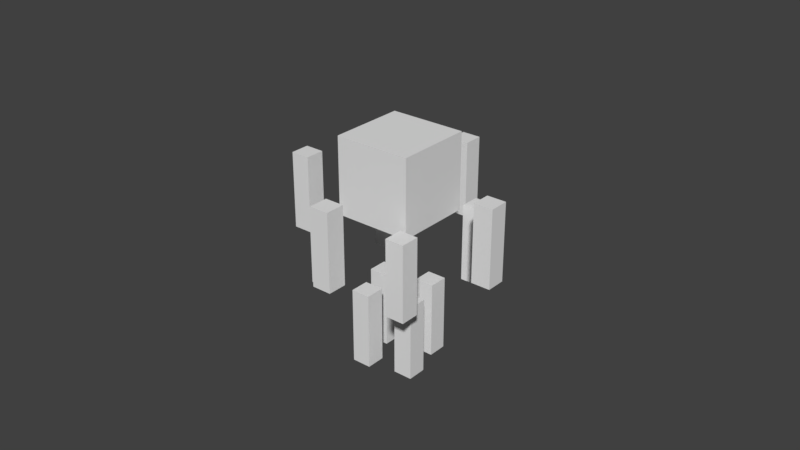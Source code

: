 # Source: blaze.blend  (saved by Blender 2.78.0; exported with 4.5.12 LTS)
import bpy
from mathutils import Matrix  # noqa: F401  (used for matrix-valued properties, if any)

bpy.ops.wm.read_factory_settings(use_empty=True)
scene = bpy.context.scene
scene.name = 'Scene'

# ---- collections
col_collection_1 = bpy.data.collections.new('Collection 1'); scene.collection.children.link(col_collection_1)

# ---- world
world_world = bpy.data.worlds.new('World'); scene.world = world_world
world_world.color = (0.05088, 0.05088, 0.05088)
world_world.use_sun_shadow = False
world_world.sun_shadow_jitter_overblur = 0.0
world_world.cycles.sampling_method = 'MANUAL'

# ---- meshes
me_cube_013 = bpy.data.meshes.new('Cube.013')
me_cube_013.from_pydata([(-1.0, -1.0, -1.0), (-1.0, -1.0, 1.0), (-1.0, 1.0, -1.0), (-1.0, 1.0, 1.0), (1.0, -1.0, -1.0), (1.0, -1.0, 1.0), (1.0, 1.0, -1.0), (1.0, 1.0, 1.0)], [], [(0, 1, 3, 2), (2, 3, 7, 6), (6, 7, 5, 4), (4, 5, 1, 0), (2, 6, 4, 0), (7, 3, 1, 5)])
_uv = me_cube_013.uv_layers.new(name='UVMap')
_uv.uv.foreach_set('vector', [0.03125, 0.1875, 0.03125, 0.4375, 0.0, 0.4375, 0.0, 0.1875, 0.125, 0.1875, 0.125, 0.4375, 0.09375, 0.4375, 0.09375, 0.1875, 0.09375, 0.1875, 0.09375, 0.4375, 0.0625, 0.4375, 0.0625, 0.1875, 0.0625, 0.1875, 0.0625, 0.4375, 0.03125, 0.4375, 0.03125, 0.1875, 0.09375, 0.5, 0.0625, 0.5, 0.0625, 0.4375, 0.09375, 0.4375, 0.0625, 0.5, 0.03125, 0.5, 0.03125, 0.4375, 0.0625, 0.4375])
me_cube_013.use_remesh_preserve_volume = False
me_cube_013.use_remesh_preserve_attributes = False
me_cube_013.use_mirror_vertex_groups = False
me_cube_013.update()
me_cube_014 = bpy.data.meshes.new('Cube.014')
me_cube_014.from_pydata([(-1.0, -1.0, -1.0), (-1.0, -1.0, 1.0), (-1.0, 1.0, -1.0), (-1.0, 1.0, 1.0), (1.0, -1.0, -1.0), (1.0, -1.0, 1.0), (1.0, 1.0, -1.0), (1.0, 1.0, 1.0)], [], [(0, 1, 3, 2), (2, 3, 7, 6), (6, 7, 5, 4), (4, 5, 1, 0), (2, 6, 4, 0), (7, 3, 1, 5)])
_uv = me_cube_014.uv_layers.new(name='UVMap')
_uv.uv.foreach_set('vector', [0.03125, 0.1875, 0.03125, 0.4375, 0.0, 0.4375, 0.0, 0.1875, 0.125, 0.1875, 0.125, 0.4375, 0.09375, 0.4375, 0.09375, 0.1875, 0.09375, 0.1875, 0.09375, 0.4375, 0.0625, 0.4375, 0.0625, 0.1875, 0.0625, 0.1875, 0.0625, 0.4375, 0.03125, 0.4375, 0.03125, 0.1875, 0.09375, 0.5, 0.0625, 0.5, 0.0625, 0.4375, 0.09375, 0.4375, 0.0625, 0.5, 0.03125, 0.5, 0.03125, 0.4375, 0.0625, 0.4375])
me_cube_014.use_remesh_preserve_volume = False
me_cube_014.use_remesh_preserve_attributes = False
me_cube_014.use_mirror_vertex_groups = False
me_cube_014.update()
me_cube_019 = bpy.data.meshes.new('Cube.019')
me_cube_019.from_pydata([(-1.0, -1.0, -1.0), (-1.0, -1.0, 1.0), (-1.0, 1.0, -1.0), (-1.0, 1.0, 1.0), (1.0, -1.0, -1.0), (1.0, -1.0, 1.0), (1.0, 1.0, -1.0), (1.0, 1.0, 1.0)], [], [(0, 1, 3, 2), (2, 3, 7, 6), (6, 7, 5, 4), (4, 5, 1, 0), (2, 6, 4, 0), (7, 3, 1, 5)])
_uv = me_cube_019.uv_layers.new(name='UVMap')
_uv.uv.foreach_set('vector', [0.03125, 0.1875, 0.03125, 0.4375, 0.0, 0.4375, 0.0, 0.1875, 0.125, 0.1875, 0.125, 0.4375, 0.09375, 0.4375, 0.09375, 0.1875, 0.09375, 0.1875, 0.09375, 0.4375, 0.0625, 0.4375, 0.0625, 0.1875, 0.0625, 0.1875, 0.0625, 0.4375, 0.03125, 0.4375, 0.03125, 0.1875, 0.09375, 0.5, 0.0625, 0.5, 0.0625, 0.4375, 0.09375, 0.4375, 0.0625, 0.5, 0.03125, 0.5, 0.03125, 0.4375, 0.0625, 0.4375])
me_cube_019.use_remesh_preserve_volume = False
me_cube_019.use_remesh_preserve_attributes = False
me_cube_019.use_mirror_vertex_groups = False
me_cube_019.update()
me_cube_017 = bpy.data.meshes.new('Cube.017')
me_cube_017.from_pydata([(-1.0, -1.0, -1.0), (-1.0, -1.0, 1.0), (-1.0, 1.0, -1.0), (-1.0, 1.0, 1.0), (1.0, -1.0, -1.0), (1.0, -1.0, 1.0), (1.0, 1.0, -1.0), (1.0, 1.0, 1.0)], [], [(0, 1, 3, 2), (2, 3, 7, 6), (6, 7, 5, 4), (4, 5, 1, 0), (2, 6, 4, 0), (7, 3, 1, 5)])
_uv = me_cube_017.uv_layers.new(name='UVMap')
_uv.uv.foreach_set('vector', [0.03125, 0.1875, 0.03125, 0.4375, 0.0, 0.4375, 0.0, 0.1875, 0.125, 0.1875, 0.125, 0.4375, 0.09375, 0.4375, 0.09375, 0.1875, 0.09375, 0.1875, 0.09375, 0.4375, 0.0625, 0.4375, 0.0625, 0.1875, 0.0625, 0.1875, 0.0625, 0.4375, 0.03125, 0.4375, 0.03125, 0.1875, 0.09375, 0.5, 0.0625, 0.5, 0.0625, 0.4375, 0.09375, 0.4375, 0.0625, 0.5, 0.03125, 0.5, 0.03125, 0.4375, 0.0625, 0.4375])
me_cube_017.use_remesh_preserve_volume = False
me_cube_017.use_remesh_preserve_attributes = False
me_cube_017.use_mirror_vertex_groups = False
me_cube_017.update()
me_cube_012 = bpy.data.meshes.new('Cube.012')
me_cube_012.from_pydata([(-1.0, -1.0, -1.0), (-1.0, -1.0, 1.0), (-1.0, 1.0, -1.0), (-1.0, 1.0, 1.0), (1.0, -1.0, -1.0), (1.0, -1.0, 1.0), (1.0, 1.0, -1.0), (1.0, 1.0, 1.0)], [], [(0, 1, 3, 2), (2, 3, 7, 6), (6, 7, 5, 4), (4, 5, 1, 0), (2, 6, 4, 0), (7, 3, 1, 5)])
_uv = me_cube_012.uv_layers.new(name='UVMap')
_uv.uv.foreach_set('vector', [0.03125, 0.1875, 0.03125, 0.4375, 0.0, 0.4375, 0.0, 0.1875, 0.125, 0.1875, 0.125, 0.4375, 0.09375, 0.4375, 0.09375, 0.1875, 0.09375, 0.1875, 0.09375, 0.4375, 0.0625, 0.4375, 0.0625, 0.1875, 0.0625, 0.1875, 0.0625, 0.4375, 0.03125, 0.4375, 0.03125, 0.1875, 0.09375, 0.5, 0.0625, 0.5, 0.0625, 0.4375, 0.09375, 0.4375, 0.0625, 0.5, 0.03125, 0.5, 0.03125, 0.4375, 0.0625, 0.4375])
me_cube_012.use_remesh_preserve_volume = False
me_cube_012.use_remesh_preserve_attributes = False
me_cube_012.use_mirror_vertex_groups = False
me_cube_012.update()
me_cube_018 = bpy.data.meshes.new('Cube.018')
me_cube_018.from_pydata([(-1.0, -1.0, -1.0), (-1.0, -1.0, 1.0), (-1.0, 1.0, -1.0), (-1.0, 1.0, 1.0), (1.0, -1.0, -1.0), (1.0, -1.0, 1.0), (1.0, 1.0, -1.0), (1.0, 1.0, 1.0)], [], [(0, 1, 3, 2), (2, 3, 7, 6), (6, 7, 5, 4), (4, 5, 1, 0), (2, 6, 4, 0), (7, 3, 1, 5)])
_uv = me_cube_018.uv_layers.new(name='UVMap')
_uv.uv.foreach_set('vector', [0.03125, 0.1875, 0.03125, 0.4375, 0.0, 0.4375, 0.0, 0.1875, 0.125, 0.1875, 0.125, 0.4375, 0.09375, 0.4375, 0.09375, 0.1875, 0.09375, 0.1875, 0.09375, 0.4375, 0.0625, 0.4375, 0.0625, 0.1875, 0.0625, 0.1875, 0.0625, 0.4375, 0.03125, 0.4375, 0.03125, 0.1875, 0.09375, 0.5, 0.0625, 0.5, 0.0625, 0.4375, 0.09375, 0.4375, 0.0625, 0.5, 0.03125, 0.5, 0.03125, 0.4375, 0.0625, 0.4375])
me_cube_018.use_remesh_preserve_volume = False
me_cube_018.use_remesh_preserve_attributes = False
me_cube_018.use_mirror_vertex_groups = False
me_cube_018.update()
me_cube_015 = bpy.data.meshes.new('Cube.015')
me_cube_015.from_pydata([(-1.0, -1.0, -1.0), (-1.0, -1.0, 1.0), (-1.0, 1.0, -1.0), (-1.0, 1.0, 1.0), (1.0, -1.0, -1.0), (1.0, -1.0, 1.0), (1.0, 1.0, -1.0), (1.0, 1.0, 1.0)], [], [(0, 1, 3, 2), (2, 3, 7, 6), (6, 7, 5, 4), (4, 5, 1, 0), (2, 6, 4, 0), (7, 3, 1, 5)])
_uv = me_cube_015.uv_layers.new(name='UVMap')
_uv.uv.foreach_set('vector', [0.03125, 0.1875, 0.03125, 0.4375, 0.0, 0.4375, 0.0, 0.1875, 0.125, 0.1875, 0.125, 0.4375, 0.09375, 0.4375, 0.09375, 0.1875, 0.09375, 0.1875, 0.09375, 0.4375, 0.0625, 0.4375, 0.0625, 0.1875, 0.0625, 0.1875, 0.0625, 0.4375, 0.03125, 0.4375, 0.03125, 0.1875, 0.09375, 0.5, 0.0625, 0.5, 0.0625, 0.4375, 0.09375, 0.4375, 0.0625, 0.5, 0.03125, 0.5, 0.03125, 0.4375, 0.0625, 0.4375])
me_cube_015.use_remesh_preserve_volume = False
me_cube_015.use_remesh_preserve_attributes = False
me_cube_015.use_mirror_vertex_groups = False
me_cube_015.update()
me_cube_020 = bpy.data.meshes.new('Cube.020')
me_cube_020.from_pydata([(-1.0, -1.0, -1.0), (-1.0, -1.0, 1.0), (-1.0, 1.0, -1.0), (-1.0, 1.0, 1.0), (1.0, -1.0, -1.0), (1.0, -1.0, 1.0), (1.0, 1.0, -1.0), (1.0, 1.0, 1.0)], [], [(0, 1, 3, 2), (2, 3, 7, 6), (6, 7, 5, 4), (4, 5, 1, 0), (2, 6, 4, 0), (7, 3, 1, 5)])
_uv = me_cube_020.uv_layers.new(name='UVMap')
_uv.uv.foreach_set('vector', [0.03125, 0.1875, 0.03125, 0.4375, 0.0, 0.4375, 0.0, 0.1875, 0.125, 0.1875, 0.125, 0.4375, 0.09375, 0.4375, 0.09375, 0.1875, 0.09375, 0.1875, 0.09375, 0.4375, 0.0625, 0.4375, 0.0625, 0.1875, 0.0625, 0.1875, 0.0625, 0.4375, 0.03125, 0.4375, 0.03125, 0.1875, 0.09375, 0.5, 0.0625, 0.5, 0.0625, 0.4375, 0.09375, 0.4375, 0.0625, 0.5, 0.03125, 0.5, 0.03125, 0.4375, 0.0625, 0.4375])
me_cube_020.use_remesh_preserve_volume = False
me_cube_020.use_remesh_preserve_attributes = False
me_cube_020.use_mirror_vertex_groups = False
me_cube_020.update()
me_cube_001 = bpy.data.meshes.new('Cube.001')
me_cube_001.from_pydata([(-1.0, -1.0, -1.0), (-1.0, -1.0, 1.0), (-1.0, 1.0, -1.0), (-1.0, 1.0, 1.0), (1.0, -1.0, -1.0), (1.0, -1.0, 1.0), (1.0, 1.0, -1.0), (1.0, 1.0, 1.0)], [], [(0, 1, 3, 2), (2, 3, 7, 6), (6, 7, 5, 4), (4, 5, 1, 0), (2, 6, 4, 0), (7, 3, 1, 5)])
_uv = me_cube_001.uv_layers.new(name='UVMap')
_uv.uv.foreach_set('vector', [0.03125, 0.1875, 0.03125, 0.4375, 0.0, 0.4375, 0.0, 0.1875, 0.125, 0.1875, 0.125, 0.4375, 0.09375, 0.4375, 0.09375, 0.1875, 0.09375, 0.1875, 0.09375, 0.4375, 0.0625, 0.4375, 0.0625, 0.1875, 0.0625, 0.1875, 0.0625, 0.4375, 0.03125, 0.4375, 0.03125, 0.1875, 0.09375, 0.5, 0.0625, 0.5, 0.0625, 0.4375, 0.09375, 0.4375, 0.0625, 0.5, 0.03125, 0.5, 0.03125, 0.4375, 0.0625, 0.4375])
me_cube_001.use_remesh_preserve_volume = False
me_cube_001.use_remesh_preserve_attributes = False
me_cube_001.use_mirror_vertex_groups = False
me_cube_001.update()
me_cube_005 = bpy.data.meshes.new('Cube.005')
me_cube_005.from_pydata([(-1.0, -1.0, -1.0), (-1.0, -1.0, 1.0), (-1.0, 1.0, -1.0), (-1.0, 1.0, 1.0), (1.0, -1.0, -1.0), (1.0, -1.0, 1.0), (1.0, 1.0, -1.0), (1.0, 1.0, 1.0)], [], [(0, 1, 3, 2), (2, 3, 7, 6), (6, 7, 5, 4), (4, 5, 1, 0), (2, 6, 4, 0), (7, 3, 1, 5)])
_uv = me_cube_005.uv_layers.new(name='UVMap')
_uv.uv.foreach_set('vector', [0.03125, 0.1875, 0.03125, 0.4375, 0.0, 0.4375, 0.0, 0.1875, 0.125, 0.1875, 0.125, 0.4375, 0.09375, 0.4375, 0.09375, 0.1875, 0.09375, 0.1875, 0.09375, 0.4375, 0.0625, 0.4375, 0.0625, 0.1875, 0.0625, 0.1875, 0.0625, 0.4375, 0.03125, 0.4375, 0.03125, 0.1875, 0.09375, 0.5, 0.0625, 0.5, 0.0625, 0.4375, 0.09375, 0.4375, 0.0625, 0.5, 0.03125, 0.5, 0.03125, 0.4375, 0.0625, 0.4375])
me_cube_005.use_remesh_preserve_volume = False
me_cube_005.use_remesh_preserve_attributes = False
me_cube_005.use_mirror_vertex_groups = False
me_cube_005.update()
me_cube_021 = bpy.data.meshes.new('Cube.021')
me_cube_021.from_pydata([(-1.0, -1.0, -1.0), (-1.0, -1.0, 1.0), (-1.0, 1.0, -1.0), (-1.0, 1.0, 1.0), (1.0, -1.0, -1.0), (1.0, -1.0, 1.0), (1.0, 1.0, -1.0), (1.0, 1.0, 1.0)], [], [(0, 1, 3, 2), (2, 3, 7, 6), (6, 7, 5, 4), (4, 5, 1, 0), (2, 6, 4, 0), (7, 3, 1, 5)])
_uv = me_cube_021.uv_layers.new(name='UVMap')
_uv.uv.foreach_set('vector', [0.03125, 0.1875, 0.03125, 0.4375, 0.0, 0.4375, 0.0, 0.1875, 0.125, 0.1875, 0.125, 0.4375, 0.09375, 0.4375, 0.09375, 0.1875, 0.09375, 0.1875, 0.09375, 0.4375, 0.0625, 0.4375, 0.0625, 0.1875, 0.0625, 0.1875, 0.0625, 0.4375, 0.03125, 0.4375, 0.03125, 0.1875, 0.09375, 0.5, 0.0625, 0.5, 0.0625, 0.4375, 0.09375, 0.4375, 0.0625, 0.5, 0.03125, 0.5, 0.03125, 0.4375, 0.0625, 0.4375])
me_cube_021.use_remesh_preserve_volume = False
me_cube_021.use_remesh_preserve_attributes = False
me_cube_021.use_mirror_vertex_groups = False
me_cube_021.update()
me_cube_016 = bpy.data.meshes.new('Cube.016')
me_cube_016.from_pydata([(-1.0, -1.0, -1.0), (-1.0, -1.0, 1.0), (-1.0, 1.0, -1.0), (-1.0, 1.0, 1.0), (1.0, -1.0, -1.0), (1.0, -1.0, 1.0), (1.0, 1.0, -1.0), (1.0, 1.0, 1.0)], [], [(0, 1, 3, 2), (2, 3, 7, 6), (6, 7, 5, 4), (4, 5, 1, 0), (2, 6, 4, 0), (7, 3, 1, 5)])
_uv = me_cube_016.uv_layers.new(name='UVMap')
_uv.uv.foreach_set('vector', [0.03125, 0.1875, 0.03125, 0.4375, 0.0, 0.4375, 0.0, 0.1875, 0.125, 0.1875, 0.125, 0.4375, 0.09375, 0.4375, 0.09375, 0.1875, 0.09375, 0.1875, 0.09375, 0.4375, 0.0625, 0.4375, 0.0625, 0.1875, 0.0625, 0.1875, 0.0625, 0.4375, 0.03125, 0.4375, 0.03125, 0.1875, 0.09375, 0.5, 0.0625, 0.5, 0.0625, 0.4375, 0.09375, 0.4375, 0.0625, 0.5, 0.03125, 0.5, 0.03125, 0.4375, 0.0625, 0.4375])
me_cube_016.use_remesh_preserve_volume = False
me_cube_016.use_remesh_preserve_attributes = False
me_cube_016.use_mirror_vertex_groups = False
me_cube_016.update()
me_cube = bpy.data.meshes.new('Cube')
me_cube.from_pydata([(-1.0, -1.0, -1.0), (-1.0, -1.0, 1.0), (-1.0, 1.0, -1.0), (-1.0, 1.0, 1.0), (1.0, -1.0, -1.0), (1.0, -1.0, 1.0), (1.0, 1.0, -1.0), (1.0, 1.0, 1.0)], [], [(0, 1, 3, 2), (2, 3, 7, 6), (6, 7, 5, 4), (4, 5, 1, 0), (2, 6, 4, 0), (7, 3, 1, 5)])
_uv = me_cube.uv_layers.new(name='UVMap')
_uv.uv.foreach_set('vector', [0.125, 0.5, 0.125, 0.75, 0.0, 0.75, 0.0, 0.5, 0.5, 0.5, 0.5, 0.75, 0.375, 0.75, 0.375, 0.5, 0.375, 0.5, 0.375, 0.75, 0.25, 0.75, 0.25, 0.5, 0.25, 0.5, 0.25, 0.75, 0.125, 0.75, 0.125, 0.5, 0.375, 0.75, 0.375, 1.0, 0.25, 1.0, 0.25, 0.75, 0.25, 0.75, 0.25, 1.0, 0.125, 1.0, 0.125, 0.75])
me_cube.use_remesh_preserve_volume = False
me_cube.use_remesh_preserve_attributes = False
me_cube.use_mirror_vertex_groups = False
me_cube.update()

# ---- curves / text
cu_beziercircle_001 = bpy.data.curves.new('BezierCircle.001', 'CURVE')
cu_beziercircle_001.dimensions = '3D'
_sp = cu_beziercircle_001.splines.new('BEZIER'); _sp.bezier_points.add(3)
_sp.bezier_points.foreach_set('co', [-1.0, 0.0, 0.0, 0.0, 1.0, 0.0, 1.0, 0.0, 0.0, 0.0, -1.0, 0.0])
_sp.bezier_points.foreach_set('handle_left', [-1.0, -0.5521, 0.0, -0.5521, 1.0, 0.0, 1.0, 0.5521, 0.0, 0.5521, -1.0, 0.0])
_sp.bezier_points.foreach_set('handle_right', [-1.0, 0.5521, 0.0, 0.5521, 1.0, 0.0, 1.0, -0.5521, 0.0, -0.5521, -1.0, 0.0])
for _p, _l, _r in zip(_sp.bezier_points, ['AUTO', 'AUTO', 'AUTO', 'AUTO'], ['AUTO', 'AUTO', 'AUTO', 'AUTO']): _p.handle_left_type = _l; _p.handle_right_type = _r
_sp.order_u = 0
_sp.order_v = 0
_sp.use_cyclic_u = True
cu_beziercircle_001.path_duration = 50
cu_beziercircle_001.use_path = True
cu_beziercircle_001.use_path_clamp = True
cu_beziercircle_001.bevel_resolution = 0
cu_beziercircle_001.eval_time = -1.0
cu_beziercircle_001.fill_mode = 'HALF'
cu_middle = bpy.data.curves.new('middle', 'CURVE')
cu_middle.dimensions = '3D'
_sp = cu_middle.splines.new('BEZIER'); _sp.bezier_points.add(3)
_sp.bezier_points.foreach_set('co', [-1.0, 0.0, 0.0, 0.0, 1.0, 0.0, 1.0, 0.0, 0.0, 0.0, -1.0, 0.0])
_sp.bezier_points.foreach_set('handle_left', [-1.0, -0.5521, 0.0, -0.5521, 1.0, 0.0, 1.0, 0.5521, 0.0, 0.5521, -1.0, 0.0])
_sp.bezier_points.foreach_set('handle_right', [-1.0, 0.5521, 0.0, 0.5521, 1.0, 0.0, 1.0, -0.5521, 0.0, -0.5521, -1.0, 0.0])
for _p, _l, _r in zip(_sp.bezier_points, ['AUTO', 'AUTO', 'AUTO', 'AUTO'], ['AUTO', 'AUTO', 'AUTO', 'AUTO']): _p.handle_left_type = _l; _p.handle_right_type = _r
_sp.order_u = 0
_sp.order_v = 0
_sp.use_cyclic_u = True
cu_middle.path_duration = 50
cu_middle.use_path = True
cu_middle.use_path_clamp = True
cu_middle.bevel_resolution = 0
cu_middle.eval_time = -1.0
cu_middle.fill_mode = 'HALF'
cu_beziercircle = bpy.data.curves.new('BezierCircle', 'CURVE')
cu_beziercircle.dimensions = '3D'
_sp = cu_beziercircle.splines.new('BEZIER'); _sp.bezier_points.add(3)
_sp.bezier_points.foreach_set('co', [-1.0, 0.0, 0.0, 0.0, 1.0, 0.0, 1.0, 0.0, 0.0, 0.0, -1.0, 0.0])
_sp.bezier_points.foreach_set('handle_left', [-1.0, -0.5521, 0.0, -0.5521, 1.0, 0.0, 1.0, 0.5521, 0.0, 0.5521, -1.0, 0.0])
_sp.bezier_points.foreach_set('handle_right', [-1.0, 0.5521, 0.0, 0.5521, 1.0, 0.0, 1.0, -0.5521, 0.0, -0.5521, -1.0, 0.0])
for _p, _l, _r in zip(_sp.bezier_points, ['AUTO', 'AUTO', 'AUTO', 'AUTO'], ['AUTO', 'AUTO', 'AUTO', 'AUTO']): _p.handle_left_type = _l; _p.handle_right_type = _r
_sp.order_u = 0
_sp.order_v = 0
_sp.use_cyclic_u = True
cu_beziercircle.path_duration = 25
cu_beziercircle.use_path = True
cu_beziercircle.use_path_clamp = True
cu_beziercircle.bevel_resolution = 0
cu_beziercircle.eval_time = -1.0
cu_beziercircle.fill_mode = 'HALF'

# ---- objects
ob_low = bpy.data.objects.new('low', cu_beziercircle_001)
ob_cube_007 = bpy.data.objects.new('Cube.007', me_cube_013)
ob_cube_002 = bpy.data.objects.new('Cube.002', me_cube_014)
ob_cube_003 = bpy.data.objects.new('Cube.003', me_cube_019)
ob_cube_001 = bpy.data.objects.new('Cube.001', me_cube_017)
ob_middle = bpy.data.objects.new('middle', cu_middle)
ob_cube_012 = bpy.data.objects.new('Cube.012', me_cube_012)
ob_cube_009 = bpy.data.objects.new('Cube.009', me_cube_018)
ob_cube_004 = bpy.data.objects.new('Cube.004', me_cube_015)
ob_cube_008 = bpy.data.objects.new('Cube.008', me_cube_020)
ob_beziercircle = bpy.data.objects.new('BezierCircle', cu_beziercircle)
ob_cube_011 = bpy.data.objects.new('Cube.011', me_cube_001)
ob_cube_005 = bpy.data.objects.new('Cube.005', me_cube_005)
ob_cube_010 = bpy.data.objects.new('Cube.010', me_cube_021)
ob_cube_006 = bpy.data.objects.new('Cube.006', me_cube_016)
ob_cube = bpy.data.objects.new('Cube', me_cube)

# ---- transforms, parenting, visibility, modifiers, constraints
ob_low.location = (0.0, 0.0, 1.623)
ob_low.rotation_euler = (0.0, -0.0, -0.5204)
ob_low.scale = (0.6767, 0.6767, 0.6767)
ob_low.lineart.crease_threshold = 0.0
ob_cube_007.location = (1.003, 0.9545, -0.08726)
ob_cube_007.scale = (0.2, 0.2, 0.8)
ob_cube_007.lineart.crease_threshold = 0.0
_c = ob_cube_007.constraints.new('FOLLOW_PATH'); _c.name = 'Follow Path'
_c.active = False
_c.target = ob_low
_c.use_curve_follow = True
_c = ob_cube_007.constraints.new('LIMIT_ROTATION'); _c.name = 'Limit Rotation'
_c.use_limit_x = True
_c.use_limit_y = True
_c.use_limit_z = True
_c.use_legacy_behavior = True
ob_cube_002.location = (0.7839, -0.9717, -0.0986)
ob_cube_002.scale = (0.2, 0.2, 0.8)
ob_cube_002.lineart.crease_threshold = 0.0
_c = ob_cube_002.constraints.new('FOLLOW_PATH'); _c.name = 'Follow Path'
_c.target = ob_low
_c.use_curve_follow = True
_c = ob_cube_002.constraints.new('LIMIT_ROTATION'); _c.name = 'Limit Rotation'
_c.use_limit_x = True
_c.use_limit_y = True
_c.use_limit_z = True
_c.use_legacy_behavior = True
ob_cube_003.location = (0.002478, 0.1081, -0.09058)
ob_cube_003.scale = (0.2, 0.2, 0.8)
ob_cube_003.lineart.crease_threshold = 0.0
_c = ob_cube_003.constraints.new('FOLLOW_PATH'); _c.name = 'Follow Path'
_c.target = ob_low
_c.offset_factor = -0.01
_c.use_curve_follow = True
_c = ob_cube_003.constraints.new('LIMIT_ROTATION'); _c.name = 'Limit Rotation'
_c.use_limit_x = True
_c.use_limit_y = True
_c.use_limit_z = True
_c.use_legacy_behavior = True
ob_cube_001.location = (1.911, -0.1551, -0.1059)
ob_cube_001.scale = (0.2, 0.2, 0.8)
ob_cube_001.lineart.crease_threshold = 0.0
_c = ob_cube_001.constraints.new('FOLLOW_PATH'); _c.name = 'Follow Path'
_c.target = ob_low
_c.use_curve_follow = True
_c = ob_cube_001.constraints.new('LIMIT_ROTATION'); _c.name = 'Limit Rotation'
_c.use_limit_x = True
_c.use_limit_y = True
_c.use_limit_z = True
_c.use_legacy_behavior = True
ob_middle.location = (0.0, 0.0, 3.309)
ob_middle.rotation_euler = (0.0, -0.0, -0.847)
ob_middle.scale = (1.455, 1.455, 1.455)
ob_middle.lineart.crease_threshold = 0.0
ob_cube_012.location = (1.002, 0.9963, -0.002018)
ob_cube_012.scale = (0.2, 0.2, 0.8)
ob_cube_012.lineart.crease_threshold = 0.0
_c = ob_cube_012.constraints.new('FOLLOW_PATH'); _c.name = 'Follow Path'
_c.target = ob_middle
_c.use_curve_follow = True
_c = ob_cube_012.constraints.new('LIMIT_ROTATION'); _c.name = 'Limit Rotation'
_c.use_limit_x = True
_c.use_limit_y = True
_c.use_limit_z = True
_c.use_legacy_behavior = True
ob_cube_009.location = (2.003, -0.1207, -0.04793)
ob_cube_009.scale = (0.2, 0.2, 0.8)
ob_cube_009.lineart.crease_threshold = 0.0
_c = ob_cube_009.constraints.new('FOLLOW_PATH'); _c.name = 'Follow Path'
_c.target = ob_middle
_c.use_curve_follow = True
_c = ob_cube_009.constraints.new('LIMIT_ROTATION'); _c.name = 'Limit Rotation'
_c.use_limit_x = True
_c.use_limit_y = True
_c.use_limit_z = True
_c.use_legacy_behavior = True
ob_cube_004.location = (0.8644, -0.9859, 0.0001287)
ob_cube_004.scale = (0.2, 0.2, 0.8)
ob_cube_004.lineart.crease_threshold = 0.0
_c = ob_cube_004.constraints.new('FOLLOW_PATH'); _c.name = 'Follow Path'
_c.target = ob_middle
_c.use_curve_follow = True
_c = ob_cube_004.constraints.new('LIMIT_ROTATION'); _c.name = 'Limit Rotation'
_c.use_limit_x = True
_c.use_limit_y = True
_c.use_limit_z = True
_c.use_legacy_behavior = True
ob_cube_008.location = (0.03443, 0.1142, -0.05256)
ob_cube_008.scale = (0.2, 0.2, 0.8)
ob_cube_008.lineart.crease_threshold = 0.0
_c = ob_cube_008.constraints.new('FOLLOW_PATH'); _c.name = 'Follow Path'
_c.target = ob_middle
_c.use_curve_follow = True
_c = ob_cube_008.constraints.new('LIMIT_ROTATION'); _c.name = 'Limit Rotation'
_c.use_limit_x = True
_c.use_limit_y = True
_c.use_limit_z = True
_c.use_legacy_behavior = True
ob_beziercircle.location = (0.0, 0.0, 4.498)
ob_beziercircle.scale = (2.007, 2.007, 2.007)
ob_beziercircle.lineart.crease_threshold = 0.0
ob_cube_011.location = (1.979, -0.243, -0.2632)
ob_cube_011.scale = (0.2, 0.2, 0.8)
ob_cube_011.lineart.crease_threshold = 0.0
_c = ob_cube_011.constraints.new('FOLLOW_PATH'); _c.name = 'Follow Path'
_c.target = ob_beziercircle
_c.use_curve_follow = True
_c = ob_cube_011.constraints.new('LIMIT_ROTATION'); _c.name = 'Limit Rotation'
_c.use_limit_x = True
_c.use_limit_y = True
_c.use_limit_z = True
_c.use_legacy_behavior = True
ob_cube_005.location = (1.006, 0.984, -0.2631)
ob_cube_005.scale = (0.2, 0.2, 0.8)
ob_cube_005.lineart.crease_threshold = 0.0
_c = ob_cube_005.constraints.new('FOLLOW_PATH'); _c.name = 'Follow Path'
_c.target = ob_beziercircle
_c.use_curve_follow = True
_c = ob_cube_005.constraints.new('LIMIT_ROTATION'); _c.name = 'Limit Rotation'
_c.use_limit_x = True
_c.use_limit_y = True
_c.use_limit_z = True
_c.use_legacy_behavior = True
ob_cube_010.location = (0.05738, 0.2534, -0.2659)
ob_cube_010.scale = (0.2, 0.2, 0.8)
ob_cube_010.lineart.crease_threshold = 0.0
_c = ob_cube_010.constraints.new('FOLLOW_PATH'); _c.name = 'Follow Path'
_c.target = ob_beziercircle
_c.use_curve_follow = True
_c = ob_cube_010.constraints.new('LIMIT_ROTATION'); _c.name = 'Limit Rotation'
_c.use_limit_x = True
_c.use_limit_y = True
_c.use_limit_z = True
_c.use_legacy_behavior = True
ob_cube_006.location = (0.7441, -0.9856, -0.2774)
ob_cube_006.scale = (0.2, 0.2, 0.8)
ob_cube_006.lineart.crease_threshold = 0.0
_c = ob_cube_006.constraints.new('FOLLOW_PATH'); _c.name = 'Follow Path'
_c.target = ob_beziercircle
_c.use_curve_follow = True
_c = ob_cube_006.constraints.new('LIMIT_ROTATION'); _c.name = 'Limit Rotation'
_c.use_limit_x = True
_c.use_limit_y = True
_c.use_limit_z = True
_c.use_legacy_behavior = True
ob_cube.location = (0.0, 0.0, 4.7)
ob_cube.scale = (0.8, 0.8, 0.8)
ob_cube.lineart.crease_threshold = 0.0

# ---- collection membership
col_collection_1.objects.link(ob_low)
col_collection_1.objects.link(ob_cube_007)
col_collection_1.objects.link(ob_cube_002)
col_collection_1.objects.link(ob_cube_003)
col_collection_1.objects.link(ob_cube_001)
col_collection_1.objects.link(ob_middle)
col_collection_1.objects.link(ob_cube_012)
col_collection_1.objects.link(ob_cube_009)
col_collection_1.objects.link(ob_cube_004)
col_collection_1.objects.link(ob_cube_008)
col_collection_1.objects.link(ob_beziercircle)
col_collection_1.objects.link(ob_cube_011)
col_collection_1.objects.link(ob_cube_005)
col_collection_1.objects.link(ob_cube_010)
col_collection_1.objects.link(ob_cube_006)
col_collection_1.objects.link(ob_cube)

# ---- scene / render settings (as saved in the file)
scene.frame_start = 0; scene.frame_end = 100; scene.frame_set(0)
scene.render.engine = 'BLENDER_EEVEE_NEXT'
scene.render.resolution_percentage = 50
scene.render.dither_intensity = 0.0
scene.render.film_transparent = True
scene.cycles.use_denoising = False
scene.cycles.samples = 128
scene.cycles.sampling_pattern = 'TABULATED_SOBOL'
scene.cycles.light_sampling_threshold = 0.0
scene.cycles.use_adaptive_sampling = False
scene.cycles.use_light_tree = False
scene.cycles.blur_glossy = 0.0
scene.cycles.sample_clamp_indirect = 0.0
scene.view_settings.view_transform = 'Standard'
bpy.context.view_layer.update()

# ---- added for rendering (the .blend has no active camera and no usable light): camera, sun
cam_auto = bpy.data.cameras.new('AutoCamera')
cam_auto.lens = 50.0
cam_auto.sensor_width = 36.0
cam_auto.clip_end = 1000.0
ob_auto_camera = bpy.data.objects.new('AutoCamera', cam_auto)
scene.collection.objects.link(ob_auto_camera)
ob_auto_camera.location = (11.9918, -14.3901, 13.2214)
ob_auto_camera.rotation_euler = (1.09748, -7.21219e-08, 0.694738)
scene.camera = ob_auto_camera
light_auto_sun = bpy.data.lights.new('AutoSun', 'SUN')
light_auto_sun.energy = 3.0
light_auto_sun.angle = 0.0523599
ob_auto_sun = bpy.data.objects.new('AutoSun', light_auto_sun)
scene.collection.objects.link(ob_auto_sun)
ob_auto_sun.rotation_euler = (0.872665, 0.174533, 0.523599)
bpy.context.view_layer.update()
